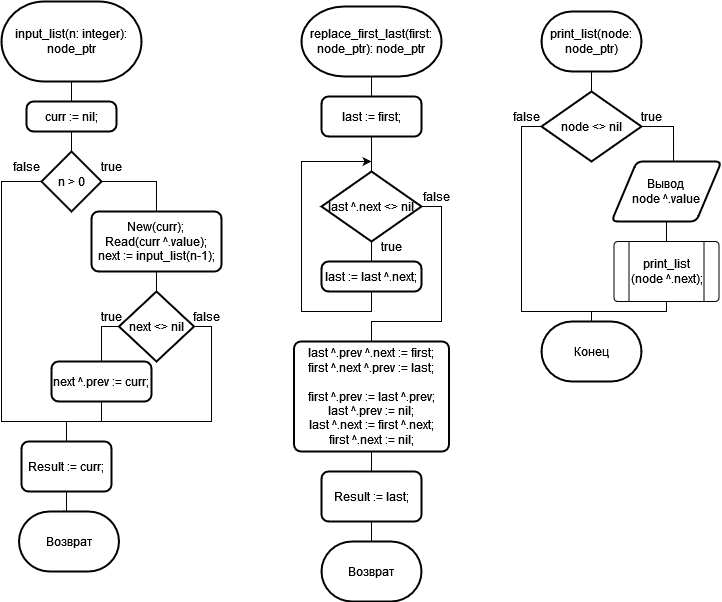

The diagram above was exported from draw.io. Its source (the exported page's mxGraphModel, read from the mxfile embedded in the PNG):
<mxGraphModel dx="1778" dy="940" grid="1" gridSize="10" guides="1" tooltips="1" connect="1" arrows="1" fold="1" page="1" pageScale="1" pageWidth="827" pageHeight="1169" math="0" shadow="0">
  <root>
    <mxCell id="0" />
    <mxCell id="1" parent="0" />
    <mxCell id="Z94Scfxyb8xYFIrQtgMA-3" style="edgeStyle=orthogonalEdgeStyle;rounded=0;orthogonalLoop=1;jettySize=auto;html=1;entryX=0.5;entryY=0;entryDx=0;entryDy=0;endArrow=none;endFill=0;" edge="1" parent="1" source="Z94Scfxyb8xYFIrQtgMA-1" target="Z94Scfxyb8xYFIrQtgMA-2">
      <mxGeometry relative="1" as="geometry" />
    </mxCell>
    <mxCell id="Z94Scfxyb8xYFIrQtgMA-1" value="input_list(n: integer): node_ptr" style="strokeWidth=2;html=1;shape=mxgraph.flowchart.terminator;whiteSpace=wrap;" vertex="1" parent="1">
      <mxGeometry x="40" y="120" width="140" height="80" as="geometry" />
    </mxCell>
    <mxCell id="Z94Scfxyb8xYFIrQtgMA-5" style="edgeStyle=orthogonalEdgeStyle;rounded=0;orthogonalLoop=1;jettySize=auto;html=1;entryX=0.5;entryY=0;entryDx=0;entryDy=0;entryPerimeter=0;endArrow=none;endFill=0;" edge="1" parent="1" source="Z94Scfxyb8xYFIrQtgMA-2" target="Z94Scfxyb8xYFIrQtgMA-4">
      <mxGeometry relative="1" as="geometry" />
    </mxCell>
    <mxCell id="Z94Scfxyb8xYFIrQtgMA-2" value="curr := nil;" style="rounded=1;whiteSpace=wrap;html=1;absoluteArcSize=1;arcSize=14;strokeWidth=2;" vertex="1" parent="1">
      <mxGeometry x="65" y="220" width="90" height="30" as="geometry" />
    </mxCell>
    <mxCell id="Z94Scfxyb8xYFIrQtgMA-7" style="edgeStyle=orthogonalEdgeStyle;rounded=0;orthogonalLoop=1;jettySize=auto;html=1;entryX=0.5;entryY=0;entryDx=0;entryDy=0;endArrow=none;endFill=0;" edge="1" parent="1" source="Z94Scfxyb8xYFIrQtgMA-4" target="Z94Scfxyb8xYFIrQtgMA-6">
      <mxGeometry relative="1" as="geometry">
        <Array as="points">
          <mxPoint x="195" y="300" />
        </Array>
      </mxGeometry>
    </mxCell>
    <mxCell id="Z94Scfxyb8xYFIrQtgMA-20" style="edgeStyle=orthogonalEdgeStyle;rounded=0;orthogonalLoop=1;jettySize=auto;html=1;entryX=0.5;entryY=0;entryDx=0;entryDy=0;endArrow=none;endFill=0;" edge="1" parent="1" source="Z94Scfxyb8xYFIrQtgMA-4" target="Z94Scfxyb8xYFIrQtgMA-17">
      <mxGeometry relative="1" as="geometry">
        <Array as="points">
          <mxPoint x="40" y="300" />
          <mxPoint x="40" y="540" />
          <mxPoint x="105" y="540" />
        </Array>
      </mxGeometry>
    </mxCell>
    <mxCell id="Z94Scfxyb8xYFIrQtgMA-4" value="n &amp;gt; 0" style="strokeWidth=2;html=1;shape=mxgraph.flowchart.decision;whiteSpace=wrap;" vertex="1" parent="1">
      <mxGeometry x="80" y="270" width="60" height="60" as="geometry" />
    </mxCell>
    <mxCell id="Z94Scfxyb8xYFIrQtgMA-11" style="edgeStyle=orthogonalEdgeStyle;rounded=0;orthogonalLoop=1;jettySize=auto;html=1;entryX=0.5;entryY=0;entryDx=0;entryDy=0;entryPerimeter=0;endArrow=none;endFill=0;" edge="1" parent="1" source="Z94Scfxyb8xYFIrQtgMA-6" target="Z94Scfxyb8xYFIrQtgMA-10">
      <mxGeometry relative="1" as="geometry" />
    </mxCell>
    <mxCell id="Z94Scfxyb8xYFIrQtgMA-6" value="New(curr);&lt;br&gt;Read(curr ^.value);&lt;br&gt;next := input_list(n-1);" style="rounded=1;whiteSpace=wrap;html=1;absoluteArcSize=1;arcSize=14;strokeWidth=2;" vertex="1" parent="1">
      <mxGeometry x="130" y="330" width="130" height="60" as="geometry" />
    </mxCell>
    <mxCell id="Z94Scfxyb8xYFIrQtgMA-8" value="true" style="text;html=1;align=center;verticalAlign=middle;resizable=0;points=[];autosize=1;strokeColor=none;fillColor=none;" vertex="1" parent="1">
      <mxGeometry x="130" y="270" width="40" height="30" as="geometry" />
    </mxCell>
    <mxCell id="Z94Scfxyb8xYFIrQtgMA-9" value="false" style="text;html=1;align=center;verticalAlign=middle;resizable=0;points=[];autosize=1;strokeColor=none;fillColor=none;" vertex="1" parent="1">
      <mxGeometry x="40" y="270" width="50" height="30" as="geometry" />
    </mxCell>
    <mxCell id="Z94Scfxyb8xYFIrQtgMA-18" style="edgeStyle=orthogonalEdgeStyle;rounded=0;orthogonalLoop=1;jettySize=auto;html=1;endArrow=none;endFill=0;entryX=0.5;entryY=0;entryDx=0;entryDy=0;" edge="1" parent="1" source="Z94Scfxyb8xYFIrQtgMA-10" target="Z94Scfxyb8xYFIrQtgMA-17">
      <mxGeometry relative="1" as="geometry">
        <mxPoint x="180" y="530" as="targetPoint" />
        <Array as="points">
          <mxPoint x="250" y="445" />
          <mxPoint x="250" y="540" />
          <mxPoint x="105" y="540" />
        </Array>
      </mxGeometry>
    </mxCell>
    <mxCell id="Z94Scfxyb8xYFIrQtgMA-10" value="" style="strokeWidth=2;html=1;shape=mxgraph.flowchart.decision;whiteSpace=wrap;" vertex="1" parent="1">
      <mxGeometry x="157.5" y="410" width="75" height="70" as="geometry" />
    </mxCell>
    <mxCell id="Z94Scfxyb8xYFIrQtgMA-15" style="edgeStyle=orthogonalEdgeStyle;rounded=0;orthogonalLoop=1;jettySize=auto;html=1;entryX=0.5;entryY=0;entryDx=0;entryDy=0;endArrow=none;endFill=0;exitX=0;exitY=0.5;exitDx=0;exitDy=0;exitPerimeter=0;" edge="1" parent="1" source="Z94Scfxyb8xYFIrQtgMA-10" target="Z94Scfxyb8xYFIrQtgMA-14">
      <mxGeometry relative="1" as="geometry">
        <mxPoint x="150" y="445" as="sourcePoint" />
        <Array as="points">
          <mxPoint x="140" y="445" />
        </Array>
      </mxGeometry>
    </mxCell>
    <mxCell id="Z94Scfxyb8xYFIrQtgMA-12" value="next &amp;lt;&amp;gt; nil" style="text;html=1;align=center;verticalAlign=middle;resizable=0;points=[];autosize=1;strokeColor=none;fillColor=none;" vertex="1" parent="1">
      <mxGeometry x="155" y="430" width="80" height="30" as="geometry" />
    </mxCell>
    <mxCell id="Z94Scfxyb8xYFIrQtgMA-13" value="true" style="text;html=1;align=center;verticalAlign=middle;resizable=0;points=[];autosize=1;strokeColor=none;fillColor=none;" vertex="1" parent="1">
      <mxGeometry x="130" y="420" width="40" height="30" as="geometry" />
    </mxCell>
    <mxCell id="Z94Scfxyb8xYFIrQtgMA-19" style="edgeStyle=orthogonalEdgeStyle;rounded=0;orthogonalLoop=1;jettySize=auto;html=1;endArrow=none;endFill=0;" edge="1" parent="1" source="Z94Scfxyb8xYFIrQtgMA-14">
      <mxGeometry relative="1" as="geometry">
        <mxPoint x="110" y="540" as="targetPoint" />
      </mxGeometry>
    </mxCell>
    <mxCell id="Z94Scfxyb8xYFIrQtgMA-14" value="next ^.prev := curr;" style="rounded=1;whiteSpace=wrap;html=1;absoluteArcSize=1;arcSize=14;strokeWidth=2;" vertex="1" parent="1">
      <mxGeometry x="90" y="480" width="100" height="40" as="geometry" />
    </mxCell>
    <mxCell id="Z94Scfxyb8xYFIrQtgMA-16" value="false" style="text;html=1;align=center;verticalAlign=middle;resizable=0;points=[];autosize=1;strokeColor=none;fillColor=none;" vertex="1" parent="1">
      <mxGeometry x="220" y="420" width="50" height="30" as="geometry" />
    </mxCell>
    <mxCell id="Z94Scfxyb8xYFIrQtgMA-39" style="edgeStyle=orthogonalEdgeStyle;rounded=0;orthogonalLoop=1;jettySize=auto;html=1;entryX=0.45;entryY=-0.023;entryDx=0;entryDy=0;entryPerimeter=0;endArrow=none;endFill=0;" edge="1" parent="1" source="Z94Scfxyb8xYFIrQtgMA-17" target="Z94Scfxyb8xYFIrQtgMA-38">
      <mxGeometry relative="1" as="geometry" />
    </mxCell>
    <mxCell id="Z94Scfxyb8xYFIrQtgMA-17" value="Result := curr;" style="rounded=1;whiteSpace=wrap;html=1;absoluteArcSize=1;arcSize=14;strokeWidth=2;" vertex="1" parent="1">
      <mxGeometry x="60" y="560" width="90" height="50" as="geometry" />
    </mxCell>
    <mxCell id="Z94Scfxyb8xYFIrQtgMA-23" style="edgeStyle=orthogonalEdgeStyle;rounded=0;orthogonalLoop=1;jettySize=auto;html=1;entryX=0.5;entryY=0;entryDx=0;entryDy=0;endArrow=none;endFill=0;" edge="1" parent="1" source="Z94Scfxyb8xYFIrQtgMA-21" target="Z94Scfxyb8xYFIrQtgMA-22">
      <mxGeometry relative="1" as="geometry" />
    </mxCell>
    <mxCell id="Z94Scfxyb8xYFIrQtgMA-21" value="replace_first_last(first: node_ptr): node_ptr" style="strokeWidth=2;html=1;shape=mxgraph.flowchart.terminator;whiteSpace=wrap;" vertex="1" parent="1">
      <mxGeometry x="340" y="125" width="140" height="70" as="geometry" />
    </mxCell>
    <mxCell id="Z94Scfxyb8xYFIrQtgMA-30" style="edgeStyle=orthogonalEdgeStyle;rounded=0;orthogonalLoop=1;jettySize=auto;html=1;entryX=0.5;entryY=0;entryDx=0;entryDy=0;entryPerimeter=0;endArrow=none;endFill=0;" edge="1" parent="1" source="Z94Scfxyb8xYFIrQtgMA-22" target="Z94Scfxyb8xYFIrQtgMA-24">
      <mxGeometry relative="1" as="geometry" />
    </mxCell>
    <mxCell id="Z94Scfxyb8xYFIrQtgMA-22" value="last := first;" style="rounded=1;whiteSpace=wrap;html=1;absoluteArcSize=1;arcSize=14;strokeWidth=2;" vertex="1" parent="1">
      <mxGeometry x="360" y="215" width="100" height="40" as="geometry" />
    </mxCell>
    <mxCell id="Z94Scfxyb8xYFIrQtgMA-28" style="edgeStyle=orthogonalEdgeStyle;rounded=0;orthogonalLoop=1;jettySize=auto;html=1;entryX=0.5;entryY=0;entryDx=0;entryDy=0;endArrow=none;endFill=0;" edge="1" parent="1" target="Z94Scfxyb8xYFIrQtgMA-25">
      <mxGeometry relative="1" as="geometry">
        <mxPoint x="410" y="330" as="sourcePoint" />
      </mxGeometry>
    </mxCell>
    <mxCell id="Z94Scfxyb8xYFIrQtgMA-32" style="edgeStyle=orthogonalEdgeStyle;rounded=0;orthogonalLoop=1;jettySize=auto;html=1;entryX=0.5;entryY=0;entryDx=0;entryDy=0;endArrow=none;endFill=0;exitX=1;exitY=0.5;exitDx=0;exitDy=0;exitPerimeter=0;" edge="1" parent="1" source="Z94Scfxyb8xYFIrQtgMA-24" target="Z94Scfxyb8xYFIrQtgMA-31">
      <mxGeometry relative="1" as="geometry">
        <Array as="points">
          <mxPoint x="480" y="325" />
          <mxPoint x="480" y="440" />
          <mxPoint x="410" y="440" />
        </Array>
      </mxGeometry>
    </mxCell>
    <mxCell id="Z94Scfxyb8xYFIrQtgMA-24" value="last ^.next &amp;lt;&amp;gt; nil" style="strokeWidth=2;html=1;shape=mxgraph.flowchart.decision;whiteSpace=wrap;" vertex="1" parent="1">
      <mxGeometry x="360" y="290" width="100" height="70" as="geometry" />
    </mxCell>
    <mxCell id="Z94Scfxyb8xYFIrQtgMA-26" style="edgeStyle=orthogonalEdgeStyle;rounded=0;orthogonalLoop=1;jettySize=auto;html=1;endArrow=classic;endFill=1;" edge="1" parent="1" source="Z94Scfxyb8xYFIrQtgMA-25">
      <mxGeometry relative="1" as="geometry">
        <mxPoint x="410" y="280" as="targetPoint" />
        <Array as="points">
          <mxPoint x="410" y="430" />
          <mxPoint x="340" y="430" />
          <mxPoint x="340" y="280" />
        </Array>
      </mxGeometry>
    </mxCell>
    <mxCell id="Z94Scfxyb8xYFIrQtgMA-25" value="last := last ^.next;" style="rounded=1;whiteSpace=wrap;html=1;absoluteArcSize=1;arcSize=14;strokeWidth=2;" vertex="1" parent="1">
      <mxGeometry x="360" y="380" width="100" height="30" as="geometry" />
    </mxCell>
    <mxCell id="Z94Scfxyb8xYFIrQtgMA-29" value="true" style="text;html=1;align=center;verticalAlign=middle;resizable=0;points=[];autosize=1;strokeColor=none;fillColor=none;" vertex="1" parent="1">
      <mxGeometry x="410" y="350" width="40" height="30" as="geometry" />
    </mxCell>
    <mxCell id="Z94Scfxyb8xYFIrQtgMA-35" style="edgeStyle=orthogonalEdgeStyle;rounded=0;orthogonalLoop=1;jettySize=auto;html=1;endArrow=none;endFill=0;" edge="1" parent="1" source="Z94Scfxyb8xYFIrQtgMA-31">
      <mxGeometry relative="1" as="geometry">
        <mxPoint x="410" y="580" as="targetPoint" />
      </mxGeometry>
    </mxCell>
    <mxCell id="Z94Scfxyb8xYFIrQtgMA-31" value="last ^.prev ^.next := first;&lt;br&gt;first ^.next ^.prev := last;&lt;br&gt;&lt;br&gt;first ^.prev := last ^.prev;&lt;br&gt;last ^.prev := nil;&lt;br&gt;&lt;div&gt;last ^.next := first ^.next;&lt;/div&gt;&lt;div&gt;first ^.next := nil; &lt;/div&gt;" style="rounded=1;whiteSpace=wrap;html=1;absoluteArcSize=1;arcSize=14;strokeWidth=2;" vertex="1" parent="1">
      <mxGeometry x="332.5" y="460" width="155" height="110" as="geometry" />
    </mxCell>
    <mxCell id="Z94Scfxyb8xYFIrQtgMA-33" value="false" style="text;html=1;align=center;verticalAlign=middle;resizable=0;points=[];autosize=1;strokeColor=none;fillColor=none;" vertex="1" parent="1">
      <mxGeometry x="450" y="300" width="50" height="30" as="geometry" />
    </mxCell>
    <mxCell id="Z94Scfxyb8xYFIrQtgMA-37" style="edgeStyle=orthogonalEdgeStyle;rounded=0;orthogonalLoop=1;jettySize=auto;html=1;entryX=0.5;entryY=0;entryDx=0;entryDy=0;entryPerimeter=0;endArrow=none;endFill=0;" edge="1" parent="1" source="Z94Scfxyb8xYFIrQtgMA-34" target="Z94Scfxyb8xYFIrQtgMA-36">
      <mxGeometry relative="1" as="geometry" />
    </mxCell>
    <mxCell id="Z94Scfxyb8xYFIrQtgMA-34" value="Result := last;" style="rounded=1;whiteSpace=wrap;html=1;absoluteArcSize=1;arcSize=14;strokeWidth=2;" vertex="1" parent="1">
      <mxGeometry x="360" y="590" width="100" height="50" as="geometry" />
    </mxCell>
    <mxCell id="Z94Scfxyb8xYFIrQtgMA-36" value="Возврат" style="strokeWidth=2;html=1;shape=mxgraph.flowchart.terminator;whiteSpace=wrap;" vertex="1" parent="1">
      <mxGeometry x="360" y="660" width="100" height="60" as="geometry" />
    </mxCell>
    <mxCell id="Z94Scfxyb8xYFIrQtgMA-38" value="Возврат" style="strokeWidth=2;html=1;shape=mxgraph.flowchart.terminator;whiteSpace=wrap;" vertex="1" parent="1">
      <mxGeometry x="57.5" y="630" width="100" height="60" as="geometry" />
    </mxCell>
    <mxCell id="Z94Scfxyb8xYFIrQtgMA-42" style="edgeStyle=orthogonalEdgeStyle;rounded=0;orthogonalLoop=1;jettySize=auto;html=1;entryX=0.5;entryY=0;entryDx=0;entryDy=0;entryPerimeter=0;endArrow=none;endFill=0;" edge="1" parent="1" source="Z94Scfxyb8xYFIrQtgMA-40" target="Z94Scfxyb8xYFIrQtgMA-41">
      <mxGeometry relative="1" as="geometry" />
    </mxCell>
    <mxCell id="Z94Scfxyb8xYFIrQtgMA-40" value="print_list(node: node_ptr)" style="strokeWidth=2;html=1;shape=mxgraph.flowchart.terminator;whiteSpace=wrap;" vertex="1" parent="1">
      <mxGeometry x="580" y="130" width="100" height="60" as="geometry" />
    </mxCell>
    <mxCell id="Z94Scfxyb8xYFIrQtgMA-44" style="edgeStyle=orthogonalEdgeStyle;rounded=0;orthogonalLoop=1;jettySize=auto;html=1;entryX=0.564;entryY=0.002;entryDx=0;entryDy=0;entryPerimeter=0;endArrow=none;endFill=0;" edge="1" parent="1" source="Z94Scfxyb8xYFIrQtgMA-41" target="Z94Scfxyb8xYFIrQtgMA-43">
      <mxGeometry relative="1" as="geometry">
        <Array as="points">
          <mxPoint x="712" y="245" />
        </Array>
      </mxGeometry>
    </mxCell>
    <mxCell id="Z94Scfxyb8xYFIrQtgMA-49" style="edgeStyle=orthogonalEdgeStyle;rounded=0;orthogonalLoop=1;jettySize=auto;html=1;endArrow=none;endFill=0;" edge="1" parent="1" source="Z94Scfxyb8xYFIrQtgMA-41" target="Z94Scfxyb8xYFIrQtgMA-48">
      <mxGeometry relative="1" as="geometry">
        <Array as="points">
          <mxPoint x="560" y="245" />
          <mxPoint x="560" y="430" />
          <mxPoint x="630" y="430" />
        </Array>
      </mxGeometry>
    </mxCell>
    <mxCell id="Z94Scfxyb8xYFIrQtgMA-41" value="node &amp;lt;&amp;gt; nil" style="strokeWidth=2;html=1;shape=mxgraph.flowchart.decision;whiteSpace=wrap;" vertex="1" parent="1">
      <mxGeometry x="580" y="210" width="100" height="70" as="geometry" />
    </mxCell>
    <mxCell id="Z94Scfxyb8xYFIrQtgMA-47" style="edgeStyle=orthogonalEdgeStyle;rounded=0;orthogonalLoop=1;jettySize=auto;html=1;entryX=0.5;entryY=0;entryDx=0;entryDy=0;endArrow=none;endFill=0;" edge="1" parent="1" source="Z94Scfxyb8xYFIrQtgMA-43" target="Z94Scfxyb8xYFIrQtgMA-46">
      <mxGeometry relative="1" as="geometry">
        <Array as="points" />
      </mxGeometry>
    </mxCell>
    <mxCell id="Z94Scfxyb8xYFIrQtgMA-43" value="Вывод&lt;br&gt;node ^.value" style="shape=parallelogram;html=1;strokeWidth=2;perimeter=parallelogramPerimeter;whiteSpace=wrap;rounded=1;arcSize=12;size=0.23;" vertex="1" parent="1">
      <mxGeometry x="650" y="280" width="110" height="60" as="geometry" />
    </mxCell>
    <mxCell id="Z94Scfxyb8xYFIrQtgMA-45" value="true" style="text;html=1;align=center;verticalAlign=middle;resizable=0;points=[];autosize=1;strokeColor=none;fillColor=none;" vertex="1" parent="1">
      <mxGeometry x="670" y="220" width="40" height="30" as="geometry" />
    </mxCell>
    <mxCell id="Z94Scfxyb8xYFIrQtgMA-50" style="edgeStyle=orthogonalEdgeStyle;rounded=0;orthogonalLoop=1;jettySize=auto;html=1;endArrow=none;endFill=0;" edge="1" parent="1" source="Z94Scfxyb8xYFIrQtgMA-46">
      <mxGeometry relative="1" as="geometry">
        <mxPoint x="630" y="430" as="targetPoint" />
        <Array as="points">
          <mxPoint x="705" y="430" />
        </Array>
      </mxGeometry>
    </mxCell>
    <mxCell id="Z94Scfxyb8xYFIrQtgMA-46" value="" style="verticalLabelPosition=bottom;verticalAlign=top;html=1;shape=process;whiteSpace=wrap;rounded=1;size=0.14;arcSize=6;" vertex="1" parent="1">
      <mxGeometry x="652.5" y="360" width="105" height="60" as="geometry" />
    </mxCell>
    <mxCell id="Z94Scfxyb8xYFIrQtgMA-48" value="Конец" style="strokeWidth=2;html=1;shape=mxgraph.flowchart.terminator;whiteSpace=wrap;" vertex="1" parent="1">
      <mxGeometry x="580" y="440" width="100" height="60" as="geometry" />
    </mxCell>
    <mxCell id="Z94Scfxyb8xYFIrQtgMA-51" value="false" style="text;html=1;align=center;verticalAlign=middle;resizable=0;points=[];autosize=1;strokeColor=none;fillColor=none;" vertex="1" parent="1">
      <mxGeometry x="540" y="220" width="50" height="30" as="geometry" />
    </mxCell>
    <mxCell id="Z94Scfxyb8xYFIrQtgMA-52" value="print_list&lt;br&gt;(node ^.next);" style="text;html=1;align=center;verticalAlign=middle;resizable=0;points=[];autosize=1;strokeColor=none;fillColor=none;" vertex="1" parent="1">
      <mxGeometry x="655" y="370" width="100" height="40" as="geometry" />
    </mxCell>
  </root>
</mxGraphModel>